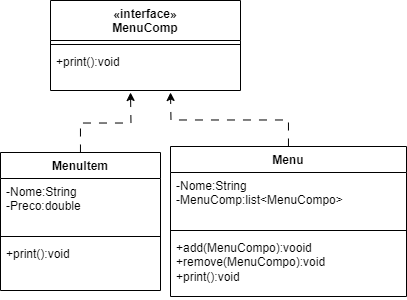

The diagram above was exported from draw.io. Its source (the exported page's mxGraphModel, read from the mxfile embedded in the PNG):
<mxGraphModel dx="913" dy="484" grid="1" gridSize="10" guides="1" tooltips="1" connect="1" arrows="1" fold="1" page="1" pageScale="1" pageWidth="827" pageHeight="1169" math="0" shadow="0">
  <root>
    <mxCell id="0" />
    <mxCell id="1" parent="0" />
    <mxCell id="90eie7e9EYTGOTyOfsR3-25" style="edgeStyle=orthogonalEdgeStyle;rounded=0;orthogonalLoop=1;jettySize=auto;html=1;dashed=1;dashPattern=8 8;" edge="1" parent="1" source="90eie7e9EYTGOTyOfsR3-2">
      <mxGeometry relative="1" as="geometry">
        <mxPoint x="350" y="290" as="targetPoint" />
      </mxGeometry>
    </mxCell>
    <mxCell id="90eie7e9EYTGOTyOfsR3-2" value="MenuItem" style="swimlane;fontStyle=1;align=center;verticalAlign=top;childLayout=stackLayout;horizontal=1;startSize=26;horizontalStack=0;resizeParent=1;resizeParentMax=0;resizeLast=0;collapsible=1;marginBottom=0;whiteSpace=wrap;html=1;" vertex="1" parent="1">
      <mxGeometry x="220" y="350" width="160" height="138" as="geometry" />
    </mxCell>
    <mxCell id="90eie7e9EYTGOTyOfsR3-3" value="-Nome:String&lt;br&gt;-Preco:double" style="text;strokeColor=none;fillColor=none;align=left;verticalAlign=top;spacingLeft=4;spacingRight=4;overflow=hidden;rotatable=0;points=[[0,0.5],[1,0.5]];portConstraint=eastwest;whiteSpace=wrap;html=1;" vertex="1" parent="90eie7e9EYTGOTyOfsR3-2">
      <mxGeometry y="26" width="160" height="54" as="geometry" />
    </mxCell>
    <mxCell id="90eie7e9EYTGOTyOfsR3-4" value="" style="line;strokeWidth=1;fillColor=none;align=left;verticalAlign=middle;spacingTop=-1;spacingLeft=3;spacingRight=3;rotatable=0;labelPosition=right;points=[];portConstraint=eastwest;strokeColor=inherit;" vertex="1" parent="90eie7e9EYTGOTyOfsR3-2">
      <mxGeometry y="80" width="160" height="8" as="geometry" />
    </mxCell>
    <mxCell id="90eie7e9EYTGOTyOfsR3-5" value="+print():void" style="text;strokeColor=none;fillColor=none;align=left;verticalAlign=top;spacingLeft=4;spacingRight=4;overflow=hidden;rotatable=0;points=[[0,0.5],[1,0.5]];portConstraint=eastwest;whiteSpace=wrap;html=1;" vertex="1" parent="90eie7e9EYTGOTyOfsR3-2">
      <mxGeometry y="88" width="160" height="50" as="geometry" />
    </mxCell>
    <mxCell id="90eie7e9EYTGOTyOfsR3-7" value="«interface»&lt;br style=&quot;border-color: var(--border-color); font-weight: 400;&quot;&gt;MenuComp" style="swimlane;fontStyle=1;align=center;verticalAlign=top;childLayout=stackLayout;horizontal=1;startSize=40;horizontalStack=0;resizeParent=1;resizeParentMax=0;resizeLast=0;collapsible=1;marginBottom=0;whiteSpace=wrap;html=1;" vertex="1" parent="1">
      <mxGeometry x="270" y="198" width="190" height="90" as="geometry" />
    </mxCell>
    <mxCell id="90eie7e9EYTGOTyOfsR3-9" value="" style="line;strokeWidth=1;fillColor=none;align=left;verticalAlign=middle;spacingTop=-1;spacingLeft=3;spacingRight=3;rotatable=0;labelPosition=right;points=[];portConstraint=eastwest;strokeColor=inherit;" vertex="1" parent="90eie7e9EYTGOTyOfsR3-7">
      <mxGeometry y="40" width="190" height="8" as="geometry" />
    </mxCell>
    <mxCell id="90eie7e9EYTGOTyOfsR3-10" value="+print():void" style="text;strokeColor=none;fillColor=none;align=left;verticalAlign=top;spacingLeft=4;spacingRight=4;overflow=hidden;rotatable=0;points=[[0,0.5],[1,0.5]];portConstraint=eastwest;whiteSpace=wrap;html=1;" vertex="1" parent="90eie7e9EYTGOTyOfsR3-7">
      <mxGeometry y="48" width="190" height="42" as="geometry" />
    </mxCell>
    <mxCell id="90eie7e9EYTGOTyOfsR3-27" style="edgeStyle=orthogonalEdgeStyle;rounded=0;orthogonalLoop=1;jettySize=auto;html=1;dashed=1;dashPattern=8 8;" edge="1" parent="1" source="90eie7e9EYTGOTyOfsR3-21">
      <mxGeometry relative="1" as="geometry">
        <mxPoint x="390" y="290" as="targetPoint" />
      </mxGeometry>
    </mxCell>
    <mxCell id="90eie7e9EYTGOTyOfsR3-21" value="Menu" style="swimlane;fontStyle=1;align=center;verticalAlign=top;childLayout=stackLayout;horizontal=1;startSize=26;horizontalStack=0;resizeParent=1;resizeParentMax=0;resizeLast=0;collapsible=1;marginBottom=0;whiteSpace=wrap;html=1;" vertex="1" parent="1">
      <mxGeometry x="390" y="344" width="236" height="150" as="geometry" />
    </mxCell>
    <mxCell id="90eie7e9EYTGOTyOfsR3-22" value="-Nome:String&lt;br&gt;-MenuComp:list&amp;lt;MenuCompo&amp;gt;" style="text;strokeColor=none;fillColor=none;align=left;verticalAlign=top;spacingLeft=4;spacingRight=4;overflow=hidden;rotatable=0;points=[[0,0.5],[1,0.5]];portConstraint=eastwest;whiteSpace=wrap;html=1;" vertex="1" parent="90eie7e9EYTGOTyOfsR3-21">
      <mxGeometry y="26" width="236" height="54" as="geometry" />
    </mxCell>
    <mxCell id="90eie7e9EYTGOTyOfsR3-23" value="" style="line;strokeWidth=1;fillColor=none;align=left;verticalAlign=middle;spacingTop=-1;spacingLeft=3;spacingRight=3;rotatable=0;labelPosition=right;points=[];portConstraint=eastwest;strokeColor=inherit;" vertex="1" parent="90eie7e9EYTGOTyOfsR3-21">
      <mxGeometry y="80" width="236" height="8" as="geometry" />
    </mxCell>
    <mxCell id="90eie7e9EYTGOTyOfsR3-24" value="+add(MenuCompo):vooid&lt;br&gt;+remove(MenuCompo):void&lt;br&gt;+print():void" style="text;strokeColor=none;fillColor=none;align=left;verticalAlign=top;spacingLeft=4;spacingRight=4;overflow=hidden;rotatable=0;points=[[0,0.5],[1,0.5]];portConstraint=eastwest;whiteSpace=wrap;html=1;" vertex="1" parent="90eie7e9EYTGOTyOfsR3-21">
      <mxGeometry y="88" width="236" height="62" as="geometry" />
    </mxCell>
  </root>
</mxGraphModel>